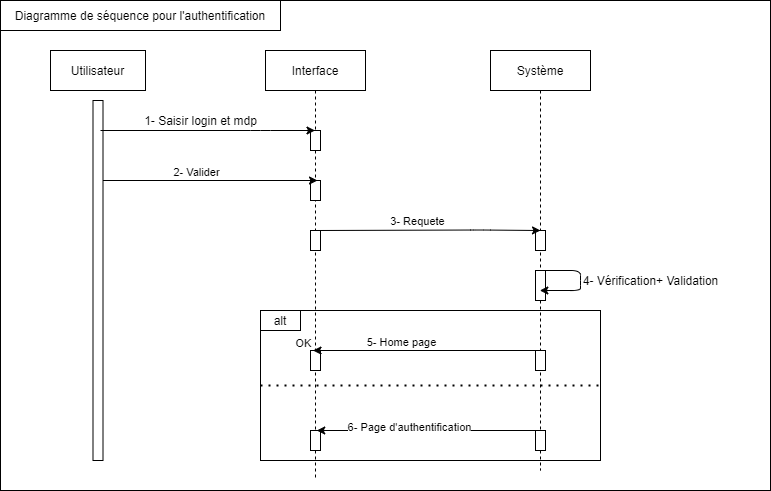

The diagram above was exported from draw.io. Its source (the exported page's mxGraphModel, read from the mxfile embedded in the PNG):
<mxGraphModel dx="873" dy="515" grid="1" gridSize="10" guides="1" tooltips="1" connect="1" arrows="1" fold="1" page="1" pageScale="1" pageWidth="850" pageHeight="1100" math="0" shadow="0">
  <root>
    <mxCell id="0" />
    <mxCell id="1" parent="0" />
    <mxCell id="3nuBFxr9cyL0pnOWT2aG-1" value="Interface" style="shape=umlLifeline;perimeter=lifelinePerimeter;container=1;collapsible=0;recursiveResize=0;rounded=0;shadow=0;strokeWidth=1;" parent="1" vertex="1">
      <mxGeometry x="325" y="80" width="100" height="430" as="geometry" />
    </mxCell>
    <mxCell id="19IsXY1GNEatyzUkTt1y-7" value="" style="rounded=0;whiteSpace=wrap;html=1;" vertex="1" parent="3nuBFxr9cyL0pnOWT2aG-1">
      <mxGeometry x="45" y="80" width="10" height="20" as="geometry" />
    </mxCell>
    <mxCell id="19IsXY1GNEatyzUkTt1y-8" value="" style="rounded=0;whiteSpace=wrap;html=1;" vertex="1" parent="3nuBFxr9cyL0pnOWT2aG-1">
      <mxGeometry x="45" y="180" width="10" height="20" as="geometry" />
    </mxCell>
    <mxCell id="19IsXY1GNEatyzUkTt1y-22" value="" style="rounded=0;whiteSpace=wrap;html=1;" vertex="1" parent="3nuBFxr9cyL0pnOWT2aG-1">
      <mxGeometry x="45" y="130" width="10" height="20" as="geometry" />
    </mxCell>
    <mxCell id="3nuBFxr9cyL0pnOWT2aG-5" value="Système" style="shape=umlLifeline;perimeter=lifelinePerimeter;container=1;collapsible=0;recursiveResize=0;rounded=0;shadow=0;strokeWidth=1;" parent="1" vertex="1">
      <mxGeometry x="550" y="80" width="100" height="420" as="geometry" />
    </mxCell>
    <mxCell id="19IsXY1GNEatyzUkTt1y-10" value="" style="rounded=0;whiteSpace=wrap;html=1;" vertex="1" parent="3nuBFxr9cyL0pnOWT2aG-5">
      <mxGeometry x="45" y="180" width="10" height="20" as="geometry" />
    </mxCell>
    <mxCell id="19IsXY1GNEatyzUkTt1y-11" value="" style="rounded=0;whiteSpace=wrap;html=1;" vertex="1" parent="3nuBFxr9cyL0pnOWT2aG-5">
      <mxGeometry x="45" y="220" width="10" height="30" as="geometry" />
    </mxCell>
    <mxCell id="19IsXY1GNEatyzUkTt1y-15" value="" style="endArrow=classic;html=1;" edge="1" parent="3nuBFxr9cyL0pnOWT2aG-5" target="3nuBFxr9cyL0pnOWT2aG-5">
      <mxGeometry width="50" height="50" relative="1" as="geometry">
        <mxPoint x="50" y="220" as="sourcePoint" />
        <mxPoint x="140" y="240" as="targetPoint" />
        <Array as="points">
          <mxPoint x="90" y="220" />
          <mxPoint x="90" y="230" />
          <mxPoint x="90" y="240" />
        </Array>
      </mxGeometry>
    </mxCell>
    <mxCell id="19IsXY1GNEatyzUkTt1y-1" value="Utilisateur" style="rounded=0;whiteSpace=wrap;html=1;" vertex="1" parent="1">
      <mxGeometry x="110" y="80" width="95" height="40" as="geometry" />
    </mxCell>
    <mxCell id="19IsXY1GNEatyzUkTt1y-3" value="" style="rounded=0;whiteSpace=wrap;html=1;" vertex="1" parent="1">
      <mxGeometry x="152.5" y="130" width="10" height="360" as="geometry" />
    </mxCell>
    <mxCell id="19IsXY1GNEatyzUkTt1y-4" value="" style="endArrow=classic;html=1;" edge="1" parent="1" target="3nuBFxr9cyL0pnOWT2aG-1">
      <mxGeometry width="50" height="50" relative="1" as="geometry">
        <mxPoint x="160" y="160" as="sourcePoint" />
        <mxPoint x="250" y="130" as="targetPoint" />
        <Array as="points">
          <mxPoint x="320" y="160" />
        </Array>
      </mxGeometry>
    </mxCell>
    <mxCell id="19IsXY1GNEatyzUkTt1y-5" value="" style="endArrow=classic;html=1;" edge="1" parent="1">
      <mxGeometry width="50" height="50" relative="1" as="geometry">
        <mxPoint x="162.5" y="210" as="sourcePoint" />
        <mxPoint x="377" y="210" as="targetPoint" />
        <Array as="points">
          <mxPoint x="322.5" y="210" />
        </Array>
      </mxGeometry>
    </mxCell>
    <mxCell id="19IsXY1GNEatyzUkTt1y-13" value="2- Valider" style="edgeLabel;html=1;align=center;verticalAlign=middle;resizable=0;points=[];" vertex="1" connectable="0" parent="19IsXY1GNEatyzUkTt1y-5">
      <mxGeometry x="0.4918" y="67" relative="1" as="geometry">
        <mxPoint x="-67" y="58" as="offset" />
      </mxGeometry>
    </mxCell>
    <mxCell id="19IsXY1GNEatyzUkTt1y-6" value="" style="endArrow=classic;html=1;" edge="1" parent="1">
      <mxGeometry width="50" height="50" relative="1" as="geometry">
        <mxPoint x="375" y="260" as="sourcePoint" />
        <mxPoint x="600" y="260" as="targetPoint" />
        <Array as="points">
          <mxPoint x="540" y="259.5" />
        </Array>
      </mxGeometry>
    </mxCell>
    <mxCell id="19IsXY1GNEatyzUkTt1y-14" value="3- Requete" style="edgeLabel;html=1;align=center;verticalAlign=middle;resizable=0;points=[];" vertex="1" connectable="0" parent="19IsXY1GNEatyzUkTt1y-6">
      <mxGeometry x="-0.0986" y="7" relative="1" as="geometry">
        <mxPoint y="-2.23" as="offset" />
      </mxGeometry>
    </mxCell>
    <mxCell id="19IsXY1GNEatyzUkTt1y-12" value="1- Saisir login et mdp" style="text;html=1;align=center;verticalAlign=middle;resizable=0;points=[];autosize=1;" vertex="1" parent="1">
      <mxGeometry x="195" y="140" width="130" height="20" as="geometry" />
    </mxCell>
    <mxCell id="19IsXY1GNEatyzUkTt1y-16" value="4- Vérification+ Validation" style="text;html=1;align=center;verticalAlign=middle;resizable=0;points=[];autosize=1;" vertex="1" parent="1">
      <mxGeometry x="635" y="300" width="150" height="20" as="geometry" />
    </mxCell>
    <mxCell id="19IsXY1GNEatyzUkTt1y-17" value="" style="rounded=0;whiteSpace=wrap;html=1;fillColor=none;" vertex="1" parent="1">
      <mxGeometry x="320" y="340" width="340" height="150" as="geometry" />
    </mxCell>
    <mxCell id="19IsXY1GNEatyzUkTt1y-18" value="alt" style="rounded=0;whiteSpace=wrap;html=1;fillColor=none;" vertex="1" parent="1">
      <mxGeometry x="320" y="340" width="40" height="20" as="geometry" />
    </mxCell>
    <mxCell id="19IsXY1GNEatyzUkTt1y-23" value="" style="rounded=0;whiteSpace=wrap;html=1;" vertex="1" parent="1">
      <mxGeometry x="370" y="380" width="10" height="20" as="geometry" />
    </mxCell>
    <mxCell id="19IsXY1GNEatyzUkTt1y-24" value="" style="rounded=0;whiteSpace=wrap;html=1;" vertex="1" parent="1">
      <mxGeometry x="595" y="380" width="10" height="20" as="geometry" />
    </mxCell>
    <mxCell id="19IsXY1GNEatyzUkTt1y-25" value="" style="rounded=0;whiteSpace=wrap;html=1;" vertex="1" parent="1">
      <mxGeometry x="370" y="460" width="10" height="20" as="geometry" />
    </mxCell>
    <mxCell id="19IsXY1GNEatyzUkTt1y-26" value="" style="rounded=0;whiteSpace=wrap;html=1;" vertex="1" parent="1">
      <mxGeometry x="595" y="460" width="10" height="20" as="geometry" />
    </mxCell>
    <mxCell id="19IsXY1GNEatyzUkTt1y-27" value="" style="endArrow=classic;html=1;exitX=0.5;exitY=0;exitDx=0;exitDy=0;entryX=0.25;entryY=0;entryDx=0;entryDy=0;" edge="1" parent="1" source="19IsXY1GNEatyzUkTt1y-24" target="19IsXY1GNEatyzUkTt1y-23">
      <mxGeometry width="50" height="50" relative="1" as="geometry">
        <mxPoint x="450" y="290" as="sourcePoint" />
        <mxPoint x="500" y="240" as="targetPoint" />
      </mxGeometry>
    </mxCell>
    <mxCell id="19IsXY1GNEatyzUkTt1y-30" value="5- Home page" style="edgeLabel;html=1;align=center;verticalAlign=middle;resizable=0;points=[];" vertex="1" connectable="0" parent="19IsXY1GNEatyzUkTt1y-27">
      <mxGeometry x="0.2313" y="-9" relative="1" as="geometry">
        <mxPoint as="offset" />
      </mxGeometry>
    </mxCell>
    <mxCell id="19IsXY1GNEatyzUkTt1y-28" value="" style="endArrow=classic;html=1;exitX=0.5;exitY=0;exitDx=0;exitDy=0;entryX=0.25;entryY=0;entryDx=0;entryDy=0;" edge="1" parent="1">
      <mxGeometry width="50" height="50" relative="1" as="geometry">
        <mxPoint x="603.75" y="460" as="sourcePoint" />
        <mxPoint x="376.25" y="460" as="targetPoint" />
      </mxGeometry>
    </mxCell>
    <mxCell id="19IsXY1GNEatyzUkTt1y-31" value="6- Page d'authentification" style="edgeLabel;html=1;align=center;verticalAlign=middle;resizable=0;points=[];" vertex="1" connectable="0" parent="19IsXY1GNEatyzUkTt1y-28">
      <mxGeometry x="0.1919" y="-4" relative="1" as="geometry">
        <mxPoint as="offset" />
      </mxGeometry>
    </mxCell>
    <mxCell id="19IsXY1GNEatyzUkTt1y-29" value="" style="endArrow=none;dashed=1;html=1;dashPattern=1 3;strokeWidth=2;entryX=1;entryY=0.5;entryDx=0;entryDy=0;exitX=0;exitY=0.5;exitDx=0;exitDy=0;" edge="1" parent="1" source="19IsXY1GNEatyzUkTt1y-17" target="19IsXY1GNEatyzUkTt1y-17">
      <mxGeometry width="50" height="50" relative="1" as="geometry">
        <mxPoint x="370" y="440" as="sourcePoint" />
        <mxPoint x="420" y="390" as="targetPoint" />
      </mxGeometry>
    </mxCell>
    <mxCell id="19IsXY1GNEatyzUkTt1y-32" value="OK" style="edgeLabel;html=1;align=center;verticalAlign=middle;resizable=0;points=[];" vertex="1" connectable="0" parent="1">
      <mxGeometry x="420" y="360" as="geometry">
        <mxPoint x="-58" y="12" as="offset" />
      </mxGeometry>
    </mxCell>
    <mxCell id="19IsXY1GNEatyzUkTt1y-34" value="Diagramme de séquence pour l'authentification" style="rounded=0;whiteSpace=wrap;html=1;fillColor=none;" vertex="1" parent="1">
      <mxGeometry x="60" y="30" width="280" height="30" as="geometry" />
    </mxCell>
    <mxCell id="19IsXY1GNEatyzUkTt1y-35" value="" style="rounded=0;whiteSpace=wrap;html=1;fillColor=none;" vertex="1" parent="1">
      <mxGeometry x="60" y="30" width="770" height="490" as="geometry" />
    </mxCell>
  </root>
</mxGraphModel>